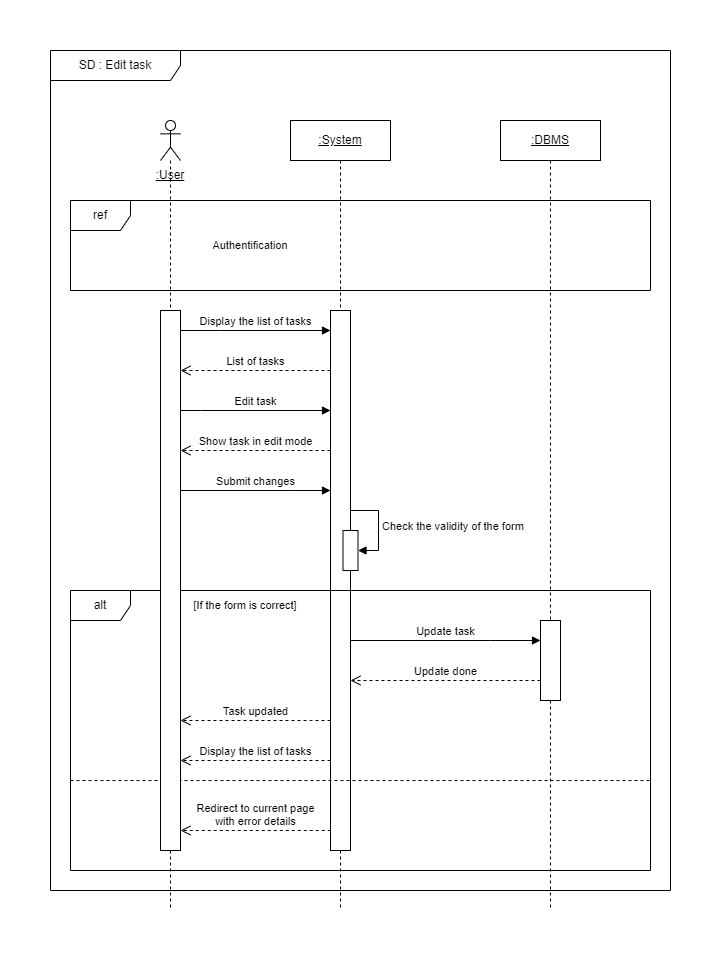

The diagram above was exported from draw.io. Its source (the exported page's mxGraphModel, read from the mxfile embedded in the PNG):
<mxGraphModel dx="1418" dy="838" grid="1" gridSize="10" guides="1" tooltips="1" connect="1" arrows="1" fold="1" page="1" pageScale="1" pageWidth="827" pageHeight="1169" math="0" shadow="0">
  <root>
    <mxCell id="0" />
    <mxCell id="1" parent="0" />
    <mxCell id="kTXkV5Zd92Pd2ApUIouR-1" value="" style="shape=umlLifeline;perimeter=lifelinePerimeter;whiteSpace=wrap;html=1;container=1;dropTarget=0;collapsible=0;recursiveResize=0;outlineConnect=0;portConstraint=eastwest;newEdgeStyle={&quot;edgeStyle&quot;:&quot;elbowEdgeStyle&quot;,&quot;elbow&quot;:&quot;vertical&quot;,&quot;curved&quot;:0,&quot;rounded&quot;:0};participant=umlActor;" parent="1" vertex="1">
      <mxGeometry x="150" y="110" width="20" height="790" as="geometry" />
    </mxCell>
    <mxCell id="kTXkV5Zd92Pd2ApUIouR-2" value="SD : Edit task" style="shape=umlFrame;whiteSpace=wrap;html=1;pointerEvents=0;width=130;height=30;" parent="1" vertex="1">
      <mxGeometry x="40" y="40" width="620" height="840" as="geometry" />
    </mxCell>
    <mxCell id="kTXkV5Zd92Pd2ApUIouR-3" value="&lt;u&gt;:System&lt;/u&gt;" style="shape=umlLifeline;perimeter=lifelinePerimeter;whiteSpace=wrap;html=1;container=1;dropTarget=0;collapsible=0;recursiveResize=0;outlineConnect=0;portConstraint=eastwest;newEdgeStyle={&quot;edgeStyle&quot;:&quot;elbowEdgeStyle&quot;,&quot;elbow&quot;:&quot;vertical&quot;,&quot;curved&quot;:0,&quot;rounded&quot;:0};" parent="1" vertex="1">
      <mxGeometry x="280" y="110" width="100" height="790" as="geometry" />
    </mxCell>
    <mxCell id="kTXkV5Zd92Pd2ApUIouR-11" value="" style="html=1;points=[];perimeter=orthogonalPerimeter;outlineConnect=0;targetShapes=umlLifeline;portConstraint=eastwest;newEdgeStyle={&quot;edgeStyle&quot;:&quot;elbowEdgeStyle&quot;,&quot;elbow&quot;:&quot;vertical&quot;,&quot;curved&quot;:0,&quot;rounded&quot;:0};" parent="kTXkV5Zd92Pd2ApUIouR-3" vertex="1">
      <mxGeometry x="40" y="190" width="20" height="540" as="geometry" />
    </mxCell>
    <mxCell id="kTXkV5Zd92Pd2ApUIouR-15" value="" style="html=1;points=[];perimeter=orthogonalPerimeter;outlineConnect=0;targetShapes=umlLifeline;portConstraint=eastwest;newEdgeStyle={&quot;edgeStyle&quot;:&quot;elbowEdgeStyle&quot;,&quot;elbow&quot;:&quot;vertical&quot;,&quot;curved&quot;:0,&quot;rounded&quot;:0};" parent="kTXkV5Zd92Pd2ApUIouR-3" vertex="1">
      <mxGeometry x="52.5" y="410" width="15" height="40" as="geometry" />
    </mxCell>
    <mxCell id="kTXkV5Zd92Pd2ApUIouR-16" value="Check the validity of the form" style="html=1;align=left;spacingLeft=2;endArrow=block;rounded=0;edgeStyle=orthogonalEdgeStyle;curved=0;rounded=0;" parent="kTXkV5Zd92Pd2ApUIouR-3" target="kTXkV5Zd92Pd2ApUIouR-15" edge="1">
      <mxGeometry relative="1" as="geometry">
        <mxPoint x="60" y="390" as="sourcePoint" />
        <Array as="points">
          <mxPoint x="88" y="390" />
          <mxPoint x="88" y="430" />
        </Array>
      </mxGeometry>
    </mxCell>
    <mxCell id="kTXkV5Zd92Pd2ApUIouR-7" value="ref" style="shape=umlFrame;whiteSpace=wrap;html=1;pointerEvents=0;" parent="1" vertex="1">
      <mxGeometry x="60" y="190" width="580" height="90" as="geometry" />
    </mxCell>
    <mxCell id="kTXkV5Zd92Pd2ApUIouR-8" value="&lt;u style=&quot;border-color: var(--border-color);&quot;&gt;:DBMS&lt;/u&gt;" style="shape=umlLifeline;perimeter=lifelinePerimeter;whiteSpace=wrap;html=1;container=1;dropTarget=0;collapsible=0;recursiveResize=0;outlineConnect=0;portConstraint=eastwest;newEdgeStyle={&quot;edgeStyle&quot;:&quot;elbowEdgeStyle&quot;,&quot;elbow&quot;:&quot;vertical&quot;,&quot;curved&quot;:0,&quot;rounded&quot;:0};" parent="1" vertex="1">
      <mxGeometry x="490" y="110" width="100" height="790" as="geometry" />
    </mxCell>
    <mxCell id="kTXkV5Zd92Pd2ApUIouR-22" value="" style="html=1;points=[];perimeter=orthogonalPerimeter;outlineConnect=0;targetShapes=umlLifeline;portConstraint=eastwest;newEdgeStyle={&quot;edgeStyle&quot;:&quot;elbowEdgeStyle&quot;,&quot;elbow&quot;:&quot;vertical&quot;,&quot;curved&quot;:0,&quot;rounded&quot;:0};" parent="kTXkV5Zd92Pd2ApUIouR-8" vertex="1">
      <mxGeometry x="40" y="500" width="20" height="80" as="geometry" />
    </mxCell>
    <mxCell id="kTXkV5Zd92Pd2ApUIouR-10" value="Authentification" style="text;html=1;strokeColor=none;fillColor=none;align=center;verticalAlign=middle;whiteSpace=wrap;rounded=0;fontSize=11;" parent="1" vertex="1">
      <mxGeometry x="210" y="220" width="60" height="30" as="geometry" />
    </mxCell>
    <mxCell id="kTXkV5Zd92Pd2ApUIouR-17" value=":User" style="text;html=1;strokeColor=none;fillColor=none;align=center;verticalAlign=middle;whiteSpace=wrap;rounded=0;fontStyle=4" parent="1" vertex="1">
      <mxGeometry x="130" y="150" width="60" height="30" as="geometry" />
    </mxCell>
    <mxCell id="kTXkV5Zd92Pd2ApUIouR-18" value="alt" style="shape=umlFrame;whiteSpace=wrap;html=1;pointerEvents=0;" parent="1" vertex="1">
      <mxGeometry x="60" y="580" width="580" height="280" as="geometry" />
    </mxCell>
    <mxCell id="kTXkV5Zd92Pd2ApUIouR-19" value="[If the form is correct]" style="text;html=1;strokeColor=none;fillColor=none;align=center;verticalAlign=middle;whiteSpace=wrap;rounded=0;fontSize=11;" parent="1" vertex="1">
      <mxGeometry x="160" y="580" width="150" height="30" as="geometry" />
    </mxCell>
    <mxCell id="kTXkV5Zd92Pd2ApUIouR-20" value="" style="endArrow=none;dashed=1;html=1;rounded=0;" parent="1" edge="1">
      <mxGeometry width="50" height="50" relative="1" as="geometry">
        <mxPoint x="60" y="770" as="sourcePoint" />
        <mxPoint x="640" y="770" as="targetPoint" />
      </mxGeometry>
    </mxCell>
    <mxCell id="kTXkV5Zd92Pd2ApUIouR-21" value="Redirect to current page &lt;br&gt;with error details" style="html=1;verticalAlign=bottom;endArrow=open;dashed=1;endSize=8;edgeStyle=elbowEdgeStyle;elbow=vertical;curved=0;rounded=0;" parent="1" target="A-N0-Ia4ePlAq4fMNYBj-1" edge="1">
      <mxGeometry relative="1" as="geometry">
        <mxPoint x="159.75" y="820" as="targetPoint" />
        <mxPoint x="320.25" y="820" as="sourcePoint" />
        <Array as="points">
          <mxPoint x="280.25" y="820" />
          <mxPoint x="260.25" y="800" />
          <mxPoint x="300.25" y="780" />
          <mxPoint x="185.5" y="790" />
          <mxPoint x="285.5" y="750" />
          <mxPoint x="315.5" y="750" />
        </Array>
      </mxGeometry>
    </mxCell>
    <mxCell id="kTXkV5Zd92Pd2ApUIouR-23" value="Update task" style="html=1;verticalAlign=bottom;endArrow=block;edgeStyle=elbowEdgeStyle;elbow=vertical;curved=0;rounded=0;" parent="1" source="kTXkV5Zd92Pd2ApUIouR-11" target="kTXkV5Zd92Pd2ApUIouR-22" edge="1">
      <mxGeometry relative="1" as="geometry">
        <mxPoint x="340" y="630" as="sourcePoint" />
        <Array as="points">
          <mxPoint x="480" y="630" />
        </Array>
      </mxGeometry>
    </mxCell>
    <mxCell id="kTXkV5Zd92Pd2ApUIouR-24" value="Update done" style="html=1;verticalAlign=bottom;endArrow=open;dashed=1;endSize=8;edgeStyle=elbowEdgeStyle;elbow=vertical;curved=0;rounded=0;" parent="1" source="kTXkV5Zd92Pd2ApUIouR-22" target="kTXkV5Zd92Pd2ApUIouR-11" edge="1">
      <mxGeometry relative="1" as="geometry">
        <mxPoint x="340" y="670" as="targetPoint" />
        <Array as="points">
          <mxPoint x="500" y="670" />
        </Array>
        <mxPoint as="offset" />
      </mxGeometry>
    </mxCell>
    <mxCell id="kTXkV5Zd92Pd2ApUIouR-26" value="Task updated" style="html=1;verticalAlign=bottom;endArrow=open;dashed=1;endSize=8;edgeStyle=elbowEdgeStyle;elbow=vertical;curved=0;rounded=0;" parent="1" source="kTXkV5Zd92Pd2ApUIouR-11" target="A-N0-Ia4ePlAq4fMNYBj-1" edge="1">
      <mxGeometry relative="1" as="geometry">
        <mxPoint x="320" y="710" as="sourcePoint" />
        <mxPoint x="159.5" y="710" as="targetPoint" />
        <Array as="points">
          <mxPoint x="300" y="710" />
          <mxPoint x="290" y="700" />
        </Array>
      </mxGeometry>
    </mxCell>
    <mxCell id="kTXkV5Zd92Pd2ApUIouR-28" value="Display the list of tasks" style="html=1;verticalAlign=bottom;endArrow=open;dashed=1;endSize=8;edgeStyle=elbowEdgeStyle;elbow=vertical;curved=0;rounded=0;" parent="1" target="A-N0-Ia4ePlAq4fMNYBj-1" edge="1">
      <mxGeometry x="-0.0031" relative="1" as="geometry">
        <mxPoint x="159.5" y="750" as="targetPoint" />
        <mxPoint x="320" y="750" as="sourcePoint" />
        <Array as="points">
          <mxPoint x="280" y="750" />
          <mxPoint x="260" y="730" />
          <mxPoint x="300" y="710" />
          <mxPoint x="185.25" y="720" />
          <mxPoint x="285.25" y="680" />
          <mxPoint x="315.25" y="680" />
        </Array>
        <mxPoint as="offset" />
      </mxGeometry>
    </mxCell>
    <mxCell id="Bgk-QmfMRXmcnfodKv9v-1" value="Edit task" style="html=1;verticalAlign=bottom;endArrow=block;edgeStyle=elbowEdgeStyle;elbow=vertical;curved=0;rounded=0;" parent="1" source="A-N0-Ia4ePlAq4fMNYBj-1" target="kTXkV5Zd92Pd2ApUIouR-11" edge="1">
      <mxGeometry relative="1" as="geometry">
        <mxPoint x="160" y="410" as="sourcePoint" />
        <Array as="points">
          <mxPoint x="190" y="400" />
          <mxPoint x="210.5" y="450" />
        </Array>
        <mxPoint x="330" y="450" as="targetPoint" />
      </mxGeometry>
    </mxCell>
    <mxCell id="Bgk-QmfMRXmcnfodKv9v-2" value="List of tasks" style="html=1;verticalAlign=bottom;endArrow=open;dashed=1;endSize=8;edgeStyle=elbowEdgeStyle;elbow=vertical;curved=0;rounded=0;" parent="1" source="kTXkV5Zd92Pd2ApUIouR-11" target="A-N0-Ia4ePlAq4fMNYBj-1" edge="1">
      <mxGeometry x="-0.0031" relative="1" as="geometry">
        <mxPoint x="159.75" y="360" as="targetPoint" />
        <Array as="points">
          <mxPoint x="230.25" y="360" />
        </Array>
        <mxPoint as="offset" />
        <mxPoint x="320.25" y="360" as="sourcePoint" />
      </mxGeometry>
    </mxCell>
    <mxCell id="kTXkV5Zd92Pd2ApUIouR-12" value="Display the list of tasks" style="html=1;verticalAlign=bottom;endArrow=block;edgeStyle=elbowEdgeStyle;elbow=vertical;curved=0;rounded=0;" parent="1" source="A-N0-Ia4ePlAq4fMNYBj-1" target="kTXkV5Zd92Pd2ApUIouR-11" edge="1">
      <mxGeometry relative="1" as="geometry">
        <mxPoint x="159.5" y="320" as="sourcePoint" />
        <Array as="points">
          <mxPoint x="210" y="320" />
        </Array>
        <mxPoint x="320" y="320" as="targetPoint" />
        <mxPoint as="offset" />
      </mxGeometry>
    </mxCell>
    <mxCell id="kTXkV5Zd92Pd2ApUIouR-13" value="Show task in edit mode" style="html=1;verticalAlign=bottom;endArrow=open;dashed=1;endSize=8;edgeStyle=elbowEdgeStyle;elbow=vertical;curved=0;rounded=0;" parent="1" source="kTXkV5Zd92Pd2ApUIouR-11" target="A-N0-Ia4ePlAq4fMNYBj-1" edge="1">
      <mxGeometry x="-0.0031" relative="1" as="geometry">
        <mxPoint x="159.5" y="480" as="targetPoint" />
        <Array as="points">
          <mxPoint x="260" y="440" />
          <mxPoint x="230" y="480" />
        </Array>
        <mxPoint as="offset" />
        <mxPoint x="320" y="480" as="sourcePoint" />
      </mxGeometry>
    </mxCell>
    <mxCell id="kTXkV5Zd92Pd2ApUIouR-14" value="Submit changes" style="html=1;verticalAlign=bottom;endArrow=block;edgeStyle=elbowEdgeStyle;elbow=vertical;curved=0;rounded=0;" parent="1" source="A-N0-Ia4ePlAq4fMNYBj-1" target="kTXkV5Zd92Pd2ApUIouR-11" edge="1">
      <mxGeometry relative="1" as="geometry">
        <mxPoint x="159.5" y="479.5" as="sourcePoint" />
        <mxPoint x="320" y="479.5" as="targetPoint" />
        <Array as="points">
          <mxPoint x="280" y="480" />
          <mxPoint x="260" y="490" />
          <mxPoint x="210.25" y="479.5" />
        </Array>
      </mxGeometry>
    </mxCell>
    <mxCell id="A-N0-Ia4ePlAq4fMNYBj-1" value="" style="html=1;points=[];perimeter=orthogonalPerimeter;outlineConnect=0;targetShapes=umlLifeline;portConstraint=eastwest;newEdgeStyle={&quot;edgeStyle&quot;:&quot;elbowEdgeStyle&quot;,&quot;elbow&quot;:&quot;vertical&quot;,&quot;curved&quot;:0,&quot;rounded&quot;:0};" parent="1" vertex="1">
      <mxGeometry x="150" y="300" width="20" height="540" as="geometry" />
    </mxCell>
  </root>
</mxGraphModel>